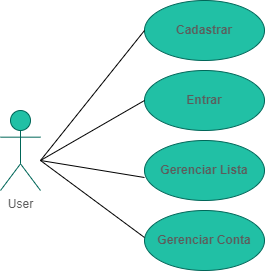

The diagram above was exported from draw.io. Its source (the exported page's mxGraphModel, read from the mxfile embedded in the PNG):
<mxGraphModel dx="1182" dy="677" grid="1" gridSize="10" guides="1" tooltips="1" connect="1" arrows="1" fold="1" page="1" pageScale="1" pageWidth="827" pageHeight="1169" math="0" shadow="0">
  <root>
    <mxCell id="0" />
    <mxCell id="1" parent="0" />
    <mxCell id="o0o0f2PtiMF4RH5aU3Lf-2" value="User" style="shape=umlActor;verticalLabelPosition=bottom;verticalAlign=top;html=1;outlineConnect=0;fillColor=#21C0A5;strokeColor=#006658;fontColor=#5C5C5C;" parent="1" vertex="1">
      <mxGeometry x="150" y="260" width="40" height="80" as="geometry" />
    </mxCell>
    <mxCell id="o0o0f2PtiMF4RH5aU3Lf-7" value="&lt;b&gt;Entrar&lt;/b&gt;" style="ellipse;whiteSpace=wrap;html=1;verticalAlign=middle;align=center;fillColor=#21C0A5;strokeColor=#006658;fontColor=#5C5C5C;" parent="1" vertex="1">
      <mxGeometry x="294" y="220" width="120" height="60" as="geometry" />
    </mxCell>
    <mxCell id="o0o0f2PtiMF4RH5aU3Lf-9" value="&lt;b&gt;Gerenciar Lista&lt;/b&gt;" style="ellipse;whiteSpace=wrap;html=1;verticalAlign=middle;fillColor=#21C0A5;strokeColor=#006658;fontColor=#5C5C5C;" parent="1" vertex="1">
      <mxGeometry x="294" y="290" width="120" height="60" as="geometry" />
    </mxCell>
    <mxCell id="o0o0f2PtiMF4RH5aU3Lf-19" value="&lt;b&gt;Gerenciar Conta&lt;/b&gt;" style="ellipse;whiteSpace=wrap;html=1;verticalAlign=middle;fillColor=#21C0A5;strokeColor=#006658;fontColor=#5C5C5C;" parent="1" vertex="1">
      <mxGeometry x="294" y="360" width="120" height="60" as="geometry" />
    </mxCell>
    <mxCell id="c7FyS3DDmGJTqHVgSWK5-1" value="&lt;b&gt;Cadastrar&lt;/b&gt;" style="ellipse;whiteSpace=wrap;html=1;verticalAlign=middle;align=center;fillColor=#21C0A5;strokeColor=#006658;fontColor=#5C5C5C;" vertex="1" parent="1">
      <mxGeometry x="294" y="150" width="120" height="60" as="geometry" />
    </mxCell>
    <mxCell id="c7FyS3DDmGJTqHVgSWK5-3" value="" style="endArrow=none;html=1;rounded=0;entryX=0;entryY=0.5;entryDx=0;entryDy=0;" edge="1" parent="1">
      <mxGeometry width="50" height="50" relative="1" as="geometry">
        <mxPoint x="190" y="310" as="sourcePoint" />
        <mxPoint x="294" y="387.01" as="targetPoint" />
      </mxGeometry>
    </mxCell>
    <mxCell id="c7FyS3DDmGJTqHVgSWK5-4" value="" style="endArrow=none;html=1;rounded=0;entryX=0;entryY=0.5;entryDx=0;entryDy=0;" edge="1" parent="1">
      <mxGeometry width="50" height="50" relative="1" as="geometry">
        <mxPoint x="190" y="310" as="sourcePoint" />
        <mxPoint x="294" y="327.01" as="targetPoint" />
      </mxGeometry>
    </mxCell>
    <mxCell id="c7FyS3DDmGJTqHVgSWK5-5" value="" style="endArrow=none;html=1;rounded=0;entryX=0;entryY=0.5;entryDx=0;entryDy=0;" edge="1" parent="1" target="o0o0f2PtiMF4RH5aU3Lf-7">
      <mxGeometry width="50" height="50" relative="1" as="geometry">
        <mxPoint x="190" y="310" as="sourcePoint" />
        <mxPoint x="294" y="237.01" as="targetPoint" />
      </mxGeometry>
    </mxCell>
    <mxCell id="c7FyS3DDmGJTqHVgSWK5-7" value="" style="endArrow=none;html=1;rounded=0;entryX=0;entryY=0.5;entryDx=0;entryDy=0;" edge="1" parent="1" target="c7FyS3DDmGJTqHVgSWK5-1">
      <mxGeometry width="50" height="50" relative="1" as="geometry">
        <mxPoint x="190" y="310" as="sourcePoint" />
        <mxPoint x="304" y="260" as="targetPoint" />
        <Array as="points" />
      </mxGeometry>
    </mxCell>
  </root>
</mxGraphModel>